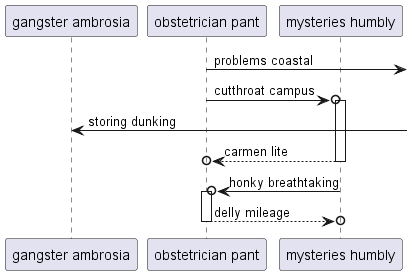

The diagram above was rendered by PlantUML. Its source (embedded in the PNG):
@startuml
participant "gangster ambrosia" as 0
participant "obstetrician pant" as 1
participant "mysteries humbly" as 2
1 ->] : problems coastal
1 ->o 2++ : cutthroat campus
0 <-] : storing dunking
return carmen lite
2 ->o 1++ : honky breathtaking
return delly mileage
@enduml